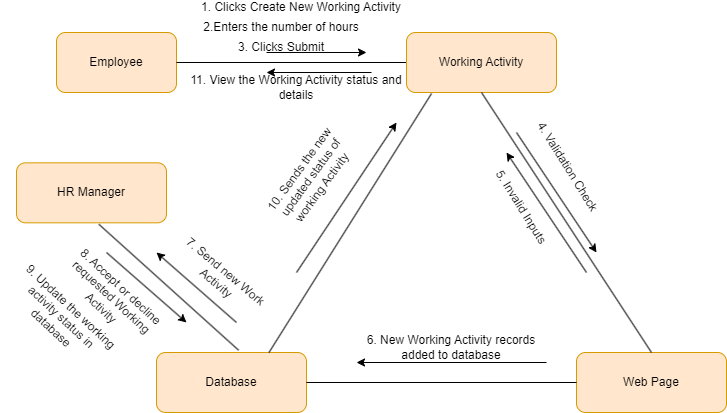

The diagram above was exported from draw.io. Its source (the exported page's mxGraphModel, read from the mxfile embedded in the PNG):
<mxGraphModel dx="1221" dy="664" grid="1" gridSize="10" guides="1" tooltips="1" connect="1" arrows="1" fold="1" page="1" pageScale="1" pageWidth="850" pageHeight="1100" math="0" shadow="0">
  <root>
    <mxCell id="0" />
    <mxCell id="1" parent="0" />
    <mxCell id="DR-LfEMN8BRpHzJpjR2Q-1" value="Employee" style="rounded=1;whiteSpace=wrap;html=1;fillColor=#ffe6cc;strokeColor=#d79b00;" vertex="1" parent="1">
      <mxGeometry x="120" y="70" width="120" height="60" as="geometry" />
    </mxCell>
    <mxCell id="DR-LfEMN8BRpHzJpjR2Q-2" value="" style="endArrow=none;html=1;rounded=0;exitX=1;exitY=0.5;exitDx=0;exitDy=0;" edge="1" parent="1" source="DR-LfEMN8BRpHzJpjR2Q-1">
      <mxGeometry width="50" height="50" relative="1" as="geometry">
        <mxPoint x="400" y="340" as="sourcePoint" />
        <mxPoint x="470" y="100" as="targetPoint" />
      </mxGeometry>
    </mxCell>
    <mxCell id="DR-LfEMN8BRpHzJpjR2Q-3" value="Working Activity" style="rounded=1;whiteSpace=wrap;html=1;fillColor=#ffe6cc;strokeColor=#d79b00;" vertex="1" parent="1">
      <mxGeometry x="470" y="70" width="150" height="60" as="geometry" />
    </mxCell>
    <mxCell id="DR-LfEMN8BRpHzJpjR2Q-4" value="" style="endArrow=classic;html=1;rounded=0;" edge="1" parent="1">
      <mxGeometry width="50" height="50" relative="1" as="geometry">
        <mxPoint x="330" y="90" as="sourcePoint" />
        <mxPoint x="430" y="90" as="targetPoint" />
      </mxGeometry>
    </mxCell>
    <mxCell id="DR-LfEMN8BRpHzJpjR2Q-7" value="Web Page" style="rounded=1;whiteSpace=wrap;html=1;fillColor=#ffe6cc;strokeColor=#d79b00;" vertex="1" parent="1">
      <mxGeometry x="640" y="390" width="150" height="60" as="geometry" />
    </mxCell>
    <mxCell id="DR-LfEMN8BRpHzJpjR2Q-8" value="" style="endArrow=none;html=1;rounded=0;exitX=0.5;exitY=1;exitDx=0;exitDy=0;entryX=0.5;entryY=0;entryDx=0;entryDy=0;" edge="1" parent="1" source="DR-LfEMN8BRpHzJpjR2Q-3" target="DR-LfEMN8BRpHzJpjR2Q-7">
      <mxGeometry width="50" height="50" relative="1" as="geometry">
        <mxPoint x="330" y="110" as="sourcePoint" />
        <mxPoint x="480" y="110" as="targetPoint" />
      </mxGeometry>
    </mxCell>
    <mxCell id="DR-LfEMN8BRpHzJpjR2Q-9" value="Database" style="rounded=1;whiteSpace=wrap;html=1;fillColor=#ffe6cc;strokeColor=#d79b00;" vertex="1" parent="1">
      <mxGeometry x="220" y="390" width="150" height="60" as="geometry" />
    </mxCell>
    <mxCell id="DR-LfEMN8BRpHzJpjR2Q-10" value="" style="endArrow=none;html=1;rounded=0;exitX=0.547;exitY=-0.039;exitDx=0;exitDy=0;exitPerimeter=0;entryX=0.549;entryY=1.024;entryDx=0;entryDy=0;entryPerimeter=0;" edge="1" parent="1" source="DR-LfEMN8BRpHzJpjR2Q-9" target="DR-LfEMN8BRpHzJpjR2Q-25">
      <mxGeometry width="50" height="50" relative="1" as="geometry">
        <mxPoint x="340" y="230" as="sourcePoint" />
        <mxPoint x="200" y="310" as="targetPoint" />
        <Array as="points" />
      </mxGeometry>
    </mxCell>
    <mxCell id="DR-LfEMN8BRpHzJpjR2Q-11" value="" style="endArrow=classic;html=1;rounded=0;" edge="1" parent="1">
      <mxGeometry width="50" height="50" relative="1" as="geometry">
        <mxPoint x="435" y="110" as="sourcePoint" />
        <mxPoint x="330" y="110" as="targetPoint" />
      </mxGeometry>
    </mxCell>
    <mxCell id="DR-LfEMN8BRpHzJpjR2Q-12" value="11. View the Working Activity status and details" style="text;html=1;strokeColor=none;fillColor=none;align=center;verticalAlign=middle;whiteSpace=wrap;rounded=0;" vertex="1" parent="1">
      <mxGeometry x="250" y="120" width="220" height="10" as="geometry" />
    </mxCell>
    <mxCell id="DR-LfEMN8BRpHzJpjR2Q-13" value="1. Clicks Create New Working Activity" style="text;html=1;strokeColor=none;fillColor=none;align=center;verticalAlign=middle;whiteSpace=wrap;rounded=0;" vertex="1" parent="1">
      <mxGeometry x="260" y="40" width="210" height="10" as="geometry" />
    </mxCell>
    <mxCell id="DR-LfEMN8BRpHzJpjR2Q-14" value="2.Enters the number of hours" style="text;html=1;strokeColor=none;fillColor=none;align=center;verticalAlign=middle;whiteSpace=wrap;rounded=0;" vertex="1" parent="1">
      <mxGeometry x="260" y="60" width="170" height="10" as="geometry" />
    </mxCell>
    <mxCell id="DR-LfEMN8BRpHzJpjR2Q-15" value="" style="endArrow=classic;html=1;rounded=0;" edge="1" parent="1">
      <mxGeometry width="50" height="50" relative="1" as="geometry">
        <mxPoint x="580" y="170" as="sourcePoint" />
        <mxPoint x="660" y="290" as="targetPoint" />
      </mxGeometry>
    </mxCell>
    <mxCell id="DR-LfEMN8BRpHzJpjR2Q-16" value="" style="endArrow=classic;html=1;rounded=0;" edge="1" parent="1">
      <mxGeometry width="50" height="50" relative="1" as="geometry">
        <mxPoint x="650" y="310" as="sourcePoint" />
        <mxPoint x="570" y="190" as="targetPoint" />
      </mxGeometry>
    </mxCell>
    <mxCell id="DR-LfEMN8BRpHzJpjR2Q-17" value="4. Validation Check" style="text;html=1;strokeColor=none;fillColor=none;align=center;verticalAlign=middle;whiteSpace=wrap;rounded=0;rotation=58;" vertex="1" parent="1">
      <mxGeometry x="566.45" y="200.32" width="130" height="10" as="geometry" />
    </mxCell>
    <mxCell id="DR-LfEMN8BRpHzJpjR2Q-18" value="5. Invalid Inputs" style="text;html=1;strokeColor=none;fillColor=none;align=center;verticalAlign=middle;whiteSpace=wrap;rounded=0;rotation=58;" vertex="1" parent="1">
      <mxGeometry x="520" y="240" width="130" height="10" as="geometry" />
    </mxCell>
    <mxCell id="DR-LfEMN8BRpHzJpjR2Q-19" value="" style="endArrow=none;html=1;rounded=0;exitX=1;exitY=0.5;exitDx=0;exitDy=0;entryX=0;entryY=0.5;entryDx=0;entryDy=0;" edge="1" parent="1" source="DR-LfEMN8BRpHzJpjR2Q-9" target="DR-LfEMN8BRpHzJpjR2Q-7">
      <mxGeometry width="50" height="50" relative="1" as="geometry">
        <mxPoint x="370" y="180" as="sourcePoint" />
        <mxPoint x="540" y="440" as="targetPoint" />
      </mxGeometry>
    </mxCell>
    <mxCell id="DR-LfEMN8BRpHzJpjR2Q-20" value="" style="endArrow=classic;html=1;rounded=0;" edge="1" parent="1">
      <mxGeometry width="50" height="50" relative="1" as="geometry">
        <mxPoint x="610" y="400" as="sourcePoint" />
        <mxPoint x="420" y="400" as="targetPoint" />
      </mxGeometry>
    </mxCell>
    <mxCell id="DR-LfEMN8BRpHzJpjR2Q-21" value="6. New Working Activity records added to database" style="text;html=1;strokeColor=none;fillColor=none;align=center;verticalAlign=middle;whiteSpace=wrap;rounded=0;" vertex="1" parent="1">
      <mxGeometry x="420" y="380" width="190" height="10" as="geometry" />
    </mxCell>
    <mxCell id="DR-LfEMN8BRpHzJpjR2Q-24" value="3. Clicks Submit" style="text;html=1;strokeColor=none;fillColor=none;align=center;verticalAlign=middle;whiteSpace=wrap;rounded=0;" vertex="1" parent="1">
      <mxGeometry x="260" y="80" width="170" height="10" as="geometry" />
    </mxCell>
    <mxCell id="DR-LfEMN8BRpHzJpjR2Q-25" value="HR Manager" style="rounded=1;whiteSpace=wrap;html=1;fillColor=#ffe6cc;strokeColor=#d79b00;" vertex="1" parent="1">
      <mxGeometry x="80" y="200.32" width="150" height="60" as="geometry" />
    </mxCell>
    <mxCell id="DR-LfEMN8BRpHzJpjR2Q-28" value="" style="endArrow=classic;html=1;rounded=0;" edge="1" parent="1">
      <mxGeometry width="50" height="50" relative="1" as="geometry">
        <mxPoint x="300" y="360" as="sourcePoint" />
        <mxPoint x="220" y="290" as="targetPoint" />
      </mxGeometry>
    </mxCell>
    <mxCell id="DR-LfEMN8BRpHzJpjR2Q-29" value="7. Send new Work Activity" style="text;html=1;strokeColor=none;fillColor=none;align=center;verticalAlign=middle;whiteSpace=wrap;rounded=0;rotation=40;" vertex="1" parent="1">
      <mxGeometry x="220" y="310" width="130" height="10" as="geometry" />
    </mxCell>
    <mxCell id="DR-LfEMN8BRpHzJpjR2Q-30" value="" style="endArrow=classic;html=1;rounded=0;" edge="1" parent="1">
      <mxGeometry width="50" height="50" relative="1" as="geometry">
        <mxPoint x="170" y="290" as="sourcePoint" />
        <mxPoint x="250" y="360" as="targetPoint" />
      </mxGeometry>
    </mxCell>
    <mxCell id="DR-LfEMN8BRpHzJpjR2Q-31" value="8. Accept or decline requested Working Activity" style="text;html=1;strokeColor=none;fillColor=none;align=center;verticalAlign=middle;whiteSpace=wrap;rounded=0;rotation=43;" vertex="1" parent="1">
      <mxGeometry x="110" y="330" width="130" height="10" as="geometry" />
    </mxCell>
    <mxCell id="DR-LfEMN8BRpHzJpjR2Q-33" value="9. Update the working activity status in database" style="text;html=1;strokeColor=none;fillColor=none;align=center;verticalAlign=middle;whiteSpace=wrap;rounded=0;rotation=43;" vertex="1" parent="1">
      <mxGeometry x="60" y="350" width="130" height="10" as="geometry" />
    </mxCell>
    <mxCell id="DR-LfEMN8BRpHzJpjR2Q-34" value="" style="endArrow=none;html=1;rounded=0;exitX=0.75;exitY=0;exitDx=0;exitDy=0;entryX=0.167;entryY=1.017;entryDx=0;entryDy=0;entryPerimeter=0;" edge="1" parent="1" source="DR-LfEMN8BRpHzJpjR2Q-9" target="DR-LfEMN8BRpHzJpjR2Q-3">
      <mxGeometry width="50" height="50" relative="1" as="geometry">
        <mxPoint x="400" y="370" as="sourcePoint" />
        <mxPoint x="450" y="320" as="targetPoint" />
      </mxGeometry>
    </mxCell>
    <mxCell id="DR-LfEMN8BRpHzJpjR2Q-35" value="" style="endArrow=classic;html=1;rounded=0;" edge="1" parent="1">
      <mxGeometry width="50" height="50" relative="1" as="geometry">
        <mxPoint x="360" y="310" as="sourcePoint" />
        <mxPoint x="460" y="160" as="targetPoint" />
      </mxGeometry>
    </mxCell>
    <mxCell id="DR-LfEMN8BRpHzJpjR2Q-36" value="10. Sends the new updated status of working Activity&amp;nbsp;" style="text;html=1;strokeColor=none;fillColor=none;align=center;verticalAlign=middle;whiteSpace=wrap;rounded=0;rotation=306;" vertex="1" parent="1">
      <mxGeometry x="310" y="210.32" width="130" height="10" as="geometry" />
    </mxCell>
  </root>
</mxGraphModel>